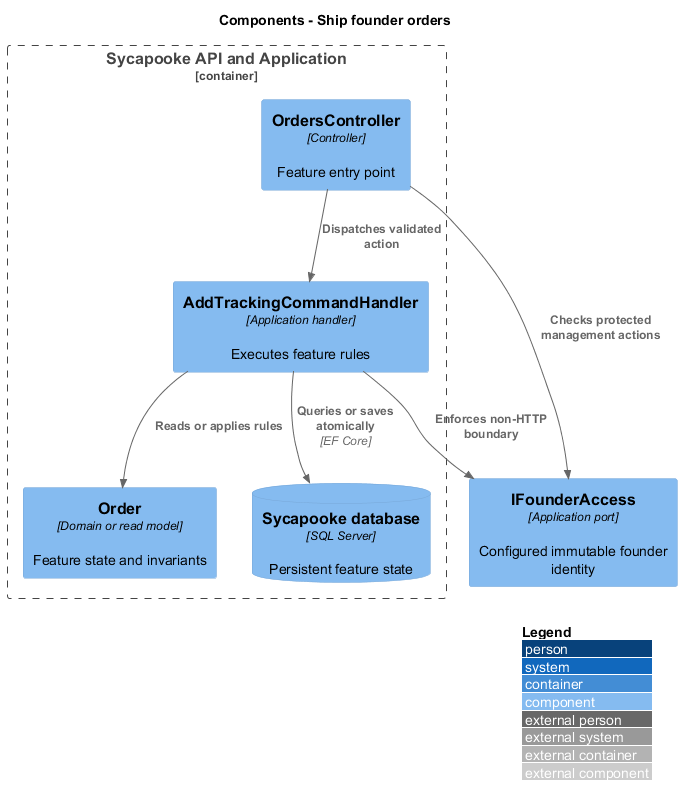

The diagram above was rendered by PlantUML. Its source (embedded in the PNG):
@startuml
!include <C4/C4_Component>
LAYOUT_WITH_LEGEND()
title Components - Ship founder orders
Container_Boundary(slice, "Sycapooke API and Application") {
  Component(entry, "OrdersController", "Controller", "Feature entry point")
  Component(handler, "AddTrackingCommandHandler", "Application handler", "Executes feature rules")
  Component(entity, "Order", "Domain or read model", "Feature state and invariants")
  ComponentDb(db, "Sycapooke database", "SQL Server", "Persistent feature state")
}
Rel(entry, handler, "Dispatches validated action")
Rel(handler, entity, "Reads or applies rules")
Rel(handler, db, "Queries or saves atomically", "EF Core")
Component(access, "IFounderAccess", "Application port", "Configured immutable founder identity")
Rel(entry, access, "Checks protected management actions")
Rel(handler, access, "Enforces non-HTTP boundary")
@enduml